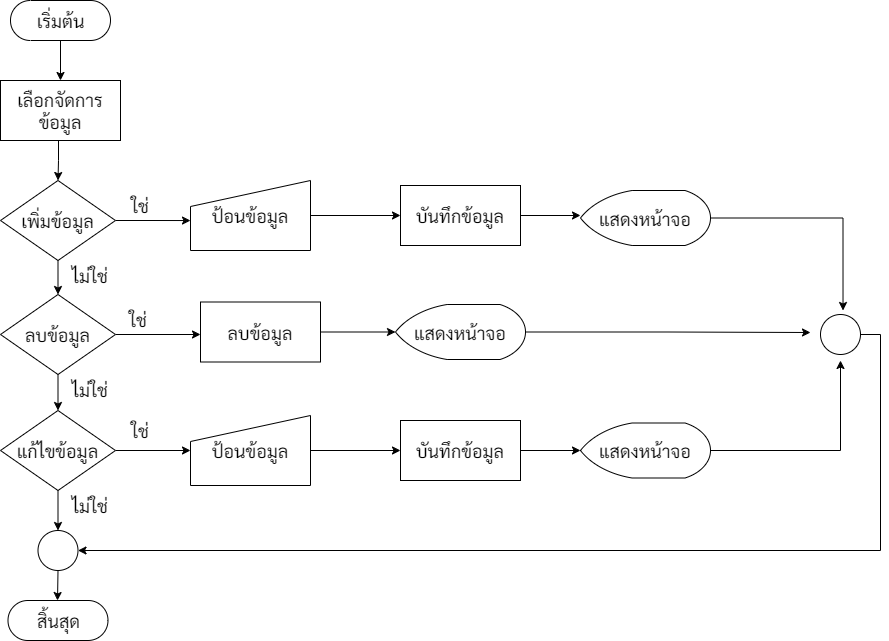

The diagram above was exported from draw.io. Its source (the exported page's mxGraphModel, read from the mxfile embedded in the PNG):
<mxGraphModel dx="1038" dy="571" grid="1" gridSize="10" guides="1" tooltips="1" connect="1" arrows="1" fold="1" page="1" pageScale="1" pageWidth="1169" pageHeight="827" math="0" shadow="0">
  <root>
    <mxCell id="0" />
    <mxCell id="1" parent="0" />
    <mxCell id="9_INeqBulwjnVwAJFJ_A-8" style="edgeStyle=orthogonalEdgeStyle;rounded=0;orthogonalLoop=1;jettySize=auto;html=1;exitX=0.5;exitY=0.5;exitDx=0;exitDy=20;exitPerimeter=0;entryX=0.5;entryY=0;entryDx=0;entryDy=0;fontFamily=Sarabun;fontSource=https%3A%2F%2Ffonts.googleapis.com%2Fcss%3Ffamily%3DSarabun;fontSize=18;" parent="1" source="9_INeqBulwjnVwAJFJ_A-1" target="9_INeqBulwjnVwAJFJ_A-3" edge="1">
      <mxGeometry relative="1" as="geometry" />
    </mxCell>
    <mxCell id="9_INeqBulwjnVwAJFJ_A-1" value="เริ่มต้น" style="html=1;dashed=0;whitespace=wrap;shape=mxgraph.dfd.start;fontFamily=Sarabun;fontSource=https%3A%2F%2Ffonts.googleapis.com%2Fcss%3Ffamily%3DSarabun;fontSize=18;" parent="1" vertex="1">
      <mxGeometry x="160" y="120" width="100" height="40" as="geometry" />
    </mxCell>
    <mxCell id="9_INeqBulwjnVwAJFJ_A-9" style="edgeStyle=orthogonalEdgeStyle;rounded=0;orthogonalLoop=1;jettySize=auto;html=1;exitX=0.5;exitY=1;exitDx=0;exitDy=0;entryX=0.5;entryY=0;entryDx=0;entryDy=0;entryPerimeter=0;fontFamily=Sarabun;fontSource=https%3A%2F%2Ffonts.googleapis.com%2Fcss%3Ffamily%3DSarabun;fontSize=18;" parent="1" source="9_INeqBulwjnVwAJFJ_A-3" target="9_INeqBulwjnVwAJFJ_A-5" edge="1">
      <mxGeometry relative="1" as="geometry">
        <Array as="points">
          <mxPoint x="208" y="260" />
          <mxPoint x="208" y="280" />
          <mxPoint x="208" y="280" />
        </Array>
      </mxGeometry>
    </mxCell>
    <mxCell id="9_INeqBulwjnVwAJFJ_A-3" value="เลือกจัดการข้อมูล" style="rounded=0;whiteSpace=wrap;html=1;fontFamily=Sarabun;fontSource=https%3A%2F%2Ffonts.googleapis.com%2Fcss%3Ffamily%3DSarabun;fontSize=18;" parent="1" vertex="1">
      <mxGeometry x="150" y="200" width="120" height="60" as="geometry" />
    </mxCell>
    <mxCell id="9_INeqBulwjnVwAJFJ_A-10" style="edgeStyle=orthogonalEdgeStyle;rounded=0;orthogonalLoop=1;jettySize=auto;html=1;exitX=0.5;exitY=1;exitDx=0;exitDy=0;exitPerimeter=0;entryX=0.5;entryY=0;entryDx=0;entryDy=0;entryPerimeter=0;fontFamily=Sarabun;fontSource=https%3A%2F%2Ffonts.googleapis.com%2Fcss%3Ffamily%3DSarabun;fontSize=18;" parent="1" source="9_INeqBulwjnVwAJFJ_A-5" target="9_INeqBulwjnVwAJFJ_A-6" edge="1">
      <mxGeometry relative="1" as="geometry" />
    </mxCell>
    <mxCell id="9_INeqBulwjnVwAJFJ_A-16" style="edgeStyle=orthogonalEdgeStyle;rounded=0;orthogonalLoop=1;jettySize=auto;html=1;exitX=1;exitY=0.5;exitDx=0;exitDy=0;exitPerimeter=0;fontFamily=Sarabun;fontSource=https%3A%2F%2Ffonts.googleapis.com%2Fcss%3Ffamily%3DSarabun;fontSize=18;" parent="1" source="9_INeqBulwjnVwAJFJ_A-5" edge="1">
      <mxGeometry relative="1" as="geometry">
        <mxPoint x="340" y="340.0526315789474" as="targetPoint" />
      </mxGeometry>
    </mxCell>
    <mxCell id="9_INeqBulwjnVwAJFJ_A-5" value="เพิ่มข้อมูล" style="strokeWidth=1;html=1;shape=mxgraph.flowchart.decision;whiteSpace=wrap;fontFamily=Sarabun;fontSource=https%3A%2F%2Ffonts.googleapis.com%2Fcss%3Ffamily%3DSarabun;fontSize=18;" parent="1" vertex="1">
      <mxGeometry x="150" y="300" width="115" height="80" as="geometry" />
    </mxCell>
    <mxCell id="9_INeqBulwjnVwAJFJ_A-11" style="edgeStyle=orthogonalEdgeStyle;rounded=0;orthogonalLoop=1;jettySize=auto;html=1;exitX=0.5;exitY=1;exitDx=0;exitDy=0;exitPerimeter=0;entryX=0.5;entryY=0;entryDx=0;entryDy=0;entryPerimeter=0;fontFamily=Sarabun;fontSource=https%3A%2F%2Ffonts.googleapis.com%2Fcss%3Ffamily%3DSarabun;fontSize=18;" parent="1" source="9_INeqBulwjnVwAJFJ_A-6" target="9_INeqBulwjnVwAJFJ_A-7" edge="1">
      <mxGeometry relative="1" as="geometry" />
    </mxCell>
    <mxCell id="9_INeqBulwjnVwAJFJ_A-30" style="edgeStyle=orthogonalEdgeStyle;rounded=0;orthogonalLoop=1;jettySize=auto;html=1;exitX=1;exitY=0.5;exitDx=0;exitDy=0;exitPerimeter=0;entryX=0;entryY=0.5;entryDx=0;entryDy=0;fontFamily=Sarabun;fontSource=https%3A%2F%2Ffonts.googleapis.com%2Fcss%3Ffamily%3DSarabun;fontSize=18;" parent="1" source="9_INeqBulwjnVwAJFJ_A-6" edge="1">
      <mxGeometry relative="1" as="geometry">
        <mxPoint x="350" y="454" as="targetPoint" />
      </mxGeometry>
    </mxCell>
    <mxCell id="9_INeqBulwjnVwAJFJ_A-6" value="ลบข้อมูล" style="strokeWidth=1;html=1;shape=mxgraph.flowchart.decision;whiteSpace=wrap;fontFamily=Sarabun;fontSource=https%3A%2F%2Ffonts.googleapis.com%2Fcss%3Ffamily%3DSarabun;fontSize=18;" parent="1" vertex="1">
      <mxGeometry x="150" y="414" width="115" height="80" as="geometry" />
    </mxCell>
    <mxCell id="9_INeqBulwjnVwAJFJ_A-13" style="edgeStyle=orthogonalEdgeStyle;rounded=0;orthogonalLoop=1;jettySize=auto;html=1;exitX=0.5;exitY=1;exitDx=0;exitDy=0;exitPerimeter=0;entryX=0.5;entryY=0;entryDx=0;entryDy=0;entryPerimeter=0;fontFamily=Sarabun;fontSource=https%3A%2F%2Ffonts.googleapis.com%2Fcss%3Ffamily%3DSarabun;fontSize=18;" parent="1" source="9_INeqBulwjnVwAJFJ_A-7" target="9_INeqBulwjnVwAJFJ_A-12" edge="1">
      <mxGeometry relative="1" as="geometry" />
    </mxCell>
    <mxCell id="9_INeqBulwjnVwAJFJ_A-31" style="edgeStyle=orthogonalEdgeStyle;rounded=0;orthogonalLoop=1;jettySize=auto;html=1;exitX=1;exitY=0.5;exitDx=0;exitDy=0;exitPerimeter=0;entryX=0;entryY=0.5;entryDx=0;entryDy=0;fontFamily=Sarabun;fontSource=https%3A%2F%2Ffonts.googleapis.com%2Fcss%3Ffamily%3DSarabun;fontSize=18;" parent="1" source="9_INeqBulwjnVwAJFJ_A-7" target="9_INeqBulwjnVwAJFJ_A-25" edge="1">
      <mxGeometry relative="1" as="geometry" />
    </mxCell>
    <mxCell id="9_INeqBulwjnVwAJFJ_A-7" value="แก้ไขข้อมูล" style="strokeWidth=1;html=1;shape=mxgraph.flowchart.decision;whiteSpace=wrap;fontFamily=Sarabun;fontSource=https%3A%2F%2Ffonts.googleapis.com%2Fcss%3Ffamily%3DSarabun;fontSize=18;" parent="1" vertex="1">
      <mxGeometry x="150" y="530" width="115" height="80" as="geometry" />
    </mxCell>
    <mxCell id="9_INeqBulwjnVwAJFJ_A-14" style="edgeStyle=orthogonalEdgeStyle;rounded=0;orthogonalLoop=1;jettySize=auto;html=1;exitX=0.5;exitY=1;exitDx=0;exitDy=0;exitPerimeter=0;fontFamily=Sarabun;fontSource=https%3A%2F%2Ffonts.googleapis.com%2Fcss%3Ffamily%3DSarabun;fontSize=18;" parent="1" source="9_INeqBulwjnVwAJFJ_A-12" edge="1">
      <mxGeometry relative="1" as="geometry">
        <mxPoint x="207" y="720" as="targetPoint" />
      </mxGeometry>
    </mxCell>
    <mxCell id="9_INeqBulwjnVwAJFJ_A-12" value="" style="verticalLabelPosition=bottom;verticalAlign=top;html=1;shape=mxgraph.flowchart.on-page_reference;fontFamily=Sarabun;fontSource=https%3A%2F%2Ffonts.googleapis.com%2Fcss%3Ffamily%3DSarabun;fontSize=18;strokeWidth=1;" parent="1" vertex="1">
      <mxGeometry x="187.5" y="650" width="40" height="40" as="geometry" />
    </mxCell>
    <mxCell id="9_INeqBulwjnVwAJFJ_A-15" value="สิ้นสุด" style="html=1;dashed=0;whitespace=wrap;shape=mxgraph.dfd.start;fontFamily=Sarabun;fontSource=https%3A%2F%2Ffonts.googleapis.com%2Fcss%3Ffamily%3DSarabun;fontSize=18;" parent="1" vertex="1">
      <mxGeometry x="157.5" y="720" width="100" height="40" as="geometry" />
    </mxCell>
    <mxCell id="9_INeqBulwjnVwAJFJ_A-21" style="edgeStyle=orthogonalEdgeStyle;rounded=0;orthogonalLoop=1;jettySize=auto;html=1;exitX=1;exitY=0.5;exitDx=0;exitDy=0;entryX=0;entryY=0.5;entryDx=0;entryDy=0;fontFamily=Sarabun;fontSource=https%3A%2F%2Ffonts.googleapis.com%2Fcss%3Ffamily%3DSarabun;fontSize=18;" parent="1" source="9_INeqBulwjnVwAJFJ_A-17" target="9_INeqBulwjnVwAJFJ_A-19" edge="1">
      <mxGeometry relative="1" as="geometry" />
    </mxCell>
    <mxCell id="9_INeqBulwjnVwAJFJ_A-17" value="ป้อนข้อมูล" style="html=1;strokeWidth=1;shape=manualInput;whiteSpace=wrap;rounded=0;size=26;arcSize=11;fontFamily=Sarabun;fontSource=https%3A%2F%2Ffonts.googleapis.com%2Fcss%3Ffamily%3DSarabun;fontSize=18;" parent="1" vertex="1">
      <mxGeometry x="340" y="300" width="120" height="70" as="geometry" />
    </mxCell>
    <mxCell id="9_INeqBulwjnVwAJFJ_A-22" style="edgeStyle=orthogonalEdgeStyle;rounded=0;orthogonalLoop=1;jettySize=auto;html=1;fontFamily=Sarabun;fontSource=https%3A%2F%2Ffonts.googleapis.com%2Fcss%3Ffamily%3DSarabun;fontSize=18;" parent="1" source="9_INeqBulwjnVwAJFJ_A-19" edge="1">
      <mxGeometry relative="1" as="geometry">
        <mxPoint x="730" y="335" as="targetPoint" />
      </mxGeometry>
    </mxCell>
    <mxCell id="9_INeqBulwjnVwAJFJ_A-19" value="บันทึกข้อมูล" style="rounded=0;whiteSpace=wrap;html=1;fontFamily=Sarabun;fontSource=https%3A%2F%2Ffonts.googleapis.com%2Fcss%3Ffamily%3DSarabun;fontSize=18;strokeWidth=1;" parent="1" vertex="1">
      <mxGeometry x="550" y="305" width="120" height="60" as="geometry" />
    </mxCell>
    <mxCell id="9_INeqBulwjnVwAJFJ_A-37" style="edgeStyle=orthogonalEdgeStyle;rounded=0;orthogonalLoop=1;jettySize=auto;html=1;exitX=1;exitY=0.5;exitDx=0;exitDy=0;exitPerimeter=0;fontFamily=Sarabun;fontSource=https%3A%2F%2Ffonts.googleapis.com%2Fcss%3Ffamily%3DSarabun;fontSize=18;" parent="1" source="9_INeqBulwjnVwAJFJ_A-23" edge="1">
      <mxGeometry relative="1" as="geometry">
        <mxPoint x="992.526212993421" y="430" as="targetPoint" />
      </mxGeometry>
    </mxCell>
    <mxCell id="9_INeqBulwjnVwAJFJ_A-23" value="แสดงหน้าจอ" style="strokeWidth=1;html=1;shape=mxgraph.flowchart.display;whiteSpace=wrap;rounded=0;fontFamily=Sarabun;fontSource=https%3A%2F%2Ffonts.googleapis.com%2Fcss%3Ffamily%3DSarabun;fontSize=18;" parent="1" vertex="1">
      <mxGeometry x="730" y="310" width="130" height="55" as="geometry" />
    </mxCell>
    <mxCell id="9_INeqBulwjnVwAJFJ_A-33" style="edgeStyle=orthogonalEdgeStyle;rounded=0;orthogonalLoop=1;jettySize=auto;html=1;exitX=1;exitY=0.5;exitDx=0;exitDy=0;entryX=0;entryY=0.5;entryDx=0;entryDy=0;fontFamily=Sarabun;fontSource=https%3A%2F%2Ffonts.googleapis.com%2Fcss%3Ffamily%3DSarabun;fontSize=18;" parent="1" source="9_INeqBulwjnVwAJFJ_A-25" target="9_INeqBulwjnVwAJFJ_A-27" edge="1">
      <mxGeometry relative="1" as="geometry" />
    </mxCell>
    <mxCell id="9_INeqBulwjnVwAJFJ_A-25" value="ป้อนข้อมูล" style="html=1;strokeWidth=1;shape=manualInput;whiteSpace=wrap;rounded=0;size=26;arcSize=11;fontFamily=Sarabun;fontSource=https%3A%2F%2Ffonts.googleapis.com%2Fcss%3Ffamily%3DSarabun;fontSize=18;" parent="1" vertex="1">
      <mxGeometry x="340" y="535" width="120" height="70" as="geometry" />
    </mxCell>
    <mxCell id="9_INeqBulwjnVwAJFJ_A-34" style="edgeStyle=orthogonalEdgeStyle;rounded=0;orthogonalLoop=1;jettySize=auto;html=1;exitX=1;exitY=0.5;exitDx=0;exitDy=0;entryX=0;entryY=0.5;entryDx=0;entryDy=0;entryPerimeter=0;fontFamily=Sarabun;fontSource=https%3A%2F%2Ffonts.googleapis.com%2Fcss%3Ffamily%3DSarabun;fontSize=18;" parent="1" source="9_INeqBulwjnVwAJFJ_A-26" target="9_INeqBulwjnVwAJFJ_A-28" edge="1">
      <mxGeometry relative="1" as="geometry" />
    </mxCell>
    <mxCell id="9_INeqBulwjnVwAJFJ_A-26" value="ลบข้อมูล" style="rounded=0;whiteSpace=wrap;html=1;fontFamily=Sarabun;fontSource=https%3A%2F%2Ffonts.googleapis.com%2Fcss%3Ffamily%3DSarabun;fontSize=18;strokeWidth=1;" parent="1" vertex="1">
      <mxGeometry x="350" y="421.5" width="120" height="60" as="geometry" />
    </mxCell>
    <mxCell id="9_INeqBulwjnVwAJFJ_A-35" style="edgeStyle=orthogonalEdgeStyle;rounded=0;orthogonalLoop=1;jettySize=auto;html=1;exitX=1;exitY=0.5;exitDx=0;exitDy=0;entryX=0;entryY=0.5;entryDx=0;entryDy=0;entryPerimeter=0;fontFamily=Sarabun;fontSource=https%3A%2F%2Ffonts.googleapis.com%2Fcss%3Ffamily%3DSarabun;fontSize=18;" parent="1" source="9_INeqBulwjnVwAJFJ_A-27" target="9_INeqBulwjnVwAJFJ_A-29" edge="1">
      <mxGeometry relative="1" as="geometry" />
    </mxCell>
    <mxCell id="9_INeqBulwjnVwAJFJ_A-27" value="บันทึกข้อมูล" style="rounded=0;whiteSpace=wrap;html=1;fontFamily=Sarabun;fontSource=https%3A%2F%2Ffonts.googleapis.com%2Fcss%3Ffamily%3DSarabun;fontSize=18;strokeWidth=1;" parent="1" vertex="1">
      <mxGeometry x="550" y="540" width="120" height="60" as="geometry" />
    </mxCell>
    <mxCell id="J3z5zlIsDzQ0y-XAzkhr-1" style="edgeStyle=orthogonalEdgeStyle;rounded=0;orthogonalLoop=1;jettySize=auto;html=1;exitX=1;exitY=0.5;exitDx=0;exitDy=0;exitPerimeter=0;" edge="1" parent="1" source="9_INeqBulwjnVwAJFJ_A-28">
      <mxGeometry relative="1" as="geometry">
        <mxPoint x="960" y="452" as="targetPoint" />
      </mxGeometry>
    </mxCell>
    <mxCell id="9_INeqBulwjnVwAJFJ_A-28" value="แสดงหน้าจอ" style="strokeWidth=1;html=1;shape=mxgraph.flowchart.display;whiteSpace=wrap;rounded=0;fontFamily=Sarabun;fontSource=https%3A%2F%2Ffonts.googleapis.com%2Fcss%3Ffamily%3DSarabun;fontSize=18;" parent="1" vertex="1">
      <mxGeometry x="545" y="424" width="130" height="55" as="geometry" />
    </mxCell>
    <mxCell id="9_INeqBulwjnVwAJFJ_A-39" style="edgeStyle=orthogonalEdgeStyle;rounded=0;orthogonalLoop=1;jettySize=auto;html=1;exitX=1;exitY=0.5;exitDx=0;exitDy=0;exitPerimeter=0;fontFamily=Sarabun;fontSource=https%3A%2F%2Ffonts.googleapis.com%2Fcss%3Ffamily%3DSarabun;fontSize=18;" parent="1" source="9_INeqBulwjnVwAJFJ_A-29" edge="1">
      <mxGeometry relative="1" as="geometry">
        <mxPoint x="990" y="480" as="targetPoint" />
      </mxGeometry>
    </mxCell>
    <mxCell id="9_INeqBulwjnVwAJFJ_A-29" value="แสดงหน้าจอ" style="strokeWidth=1;html=1;shape=mxgraph.flowchart.display;whiteSpace=wrap;rounded=0;fontFamily=Sarabun;fontSource=https%3A%2F%2Ffonts.googleapis.com%2Fcss%3Ffamily%3DSarabun;fontSize=18;" parent="1" vertex="1">
      <mxGeometry x="730" y="542.5" width="130" height="55" as="geometry" />
    </mxCell>
    <mxCell id="9_INeqBulwjnVwAJFJ_A-41" style="edgeStyle=orthogonalEdgeStyle;rounded=0;orthogonalLoop=1;jettySize=auto;html=1;entryX=1;entryY=0.5;entryDx=0;entryDy=0;entryPerimeter=0;fontFamily=Sarabun;fontSource=https%3A%2F%2Ffonts.googleapis.com%2Fcss%3Ffamily%3DSarabun;fontSize=18;exitX=1;exitY=0.5;exitDx=0;exitDy=0;exitPerimeter=0;" parent="1" source="9_INeqBulwjnVwAJFJ_A-36" target="9_INeqBulwjnVwAJFJ_A-12" edge="1">
      <mxGeometry relative="1" as="geometry" />
    </mxCell>
    <mxCell id="9_INeqBulwjnVwAJFJ_A-36" value="" style="verticalLabelPosition=bottom;verticalAlign=top;html=1;shape=mxgraph.flowchart.on-page_reference;fontFamily=Sarabun;fontSource=https%3A%2F%2Ffonts.googleapis.com%2Fcss%3Ffamily%3DSarabun;fontSize=18;strokeWidth=1;" parent="1" vertex="1">
      <mxGeometry x="970" y="434" width="40" height="40" as="geometry" />
    </mxCell>
    <mxCell id="9_INeqBulwjnVwAJFJ_A-42" value="ใช่" style="text;html=1;strokeColor=none;fillColor=none;align=center;verticalAlign=middle;whiteSpace=wrap;rounded=0;fontFamily=Sarabun;fontSource=https%3A%2F%2Ffonts.googleapis.com%2Fcss%3Ffamily%3DSarabun;fontSize=18;" parent="1" vertex="1">
      <mxGeometry x="260" y="310" width="60" height="30" as="geometry" />
    </mxCell>
    <mxCell id="9_INeqBulwjnVwAJFJ_A-43" value="ใช่" style="text;html=1;strokeColor=none;fillColor=none;align=center;verticalAlign=middle;whiteSpace=wrap;rounded=0;fontFamily=Sarabun;fontSource=https%3A%2F%2Ffonts.googleapis.com%2Fcss%3Ffamily%3DSarabun;fontSize=18;" parent="1" vertex="1">
      <mxGeometry x="257.5" y="424" width="60" height="30" as="geometry" />
    </mxCell>
    <mxCell id="9_INeqBulwjnVwAJFJ_A-44" value="ใช่" style="text;html=1;strokeColor=none;fillColor=none;align=center;verticalAlign=middle;whiteSpace=wrap;rounded=0;fontFamily=Sarabun;fontSource=https%3A%2F%2Ffonts.googleapis.com%2Fcss%3Ffamily%3DSarabun;fontSize=18;" parent="1" vertex="1">
      <mxGeometry x="260" y="535" width="60" height="30" as="geometry" />
    </mxCell>
    <mxCell id="9_INeqBulwjnVwAJFJ_A-45" value="ไม่ใช่" style="text;html=1;strokeColor=none;fillColor=none;align=center;verticalAlign=middle;whiteSpace=wrap;rounded=0;fontFamily=Sarabun;fontSource=https%3A%2F%2Ffonts.googleapis.com%2Fcss%3Ffamily%3DSarabun;fontSize=18;" parent="1" vertex="1">
      <mxGeometry x="210" y="380" width="60" height="30" as="geometry" />
    </mxCell>
    <mxCell id="9_INeqBulwjnVwAJFJ_A-46" value="ไม่ใช่" style="text;html=1;strokeColor=none;fillColor=none;align=center;verticalAlign=middle;whiteSpace=wrap;rounded=0;fontFamily=Sarabun;fontSource=https%3A%2F%2Ffonts.googleapis.com%2Fcss%3Ffamily%3DSarabun;fontSize=18;" parent="1" vertex="1">
      <mxGeometry x="210" y="494" width="60" height="30" as="geometry" />
    </mxCell>
    <mxCell id="9_INeqBulwjnVwAJFJ_A-47" value="ไม่ใช่" style="text;html=1;strokeColor=none;fillColor=none;align=center;verticalAlign=middle;whiteSpace=wrap;rounded=0;fontFamily=Sarabun;fontSource=https%3A%2F%2Ffonts.googleapis.com%2Fcss%3Ffamily%3DSarabun;fontSize=18;" parent="1" vertex="1">
      <mxGeometry x="210" y="610" width="60" height="30" as="geometry" />
    </mxCell>
  </root>
</mxGraphModel>